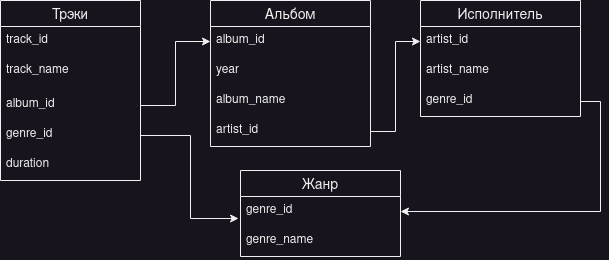

The diagram above was exported from draw.io. Its source (the exported page's mxGraphModel, read from the mxfile embedded in the PNG):
<mxGraphModel dx="1050" dy="503" grid="1" gridSize="10" guides="1" tooltips="1" connect="1" arrows="1" fold="1" page="1" pageScale="1" pageWidth="827" pageHeight="1169" math="0" shadow="0">
  <root>
    <mxCell id="0" />
    <mxCell id="1" parent="0" />
    <mxCell id="xwXzITVBxdwnRNKxeZnV-25" style="edgeStyle=orthogonalEdgeStyle;rounded=0;orthogonalLoop=1;jettySize=auto;html=1;exitX=1;exitY=0.75;exitDx=0;exitDy=0;entryX=-0.012;entryY=0.733;entryDx=0;entryDy=0;entryPerimeter=0;" edge="1" parent="1" source="xwXzITVBxdwnRNKxeZnV-1" target="xwXzITVBxdwnRNKxeZnV-18">
      <mxGeometry relative="1" as="geometry" />
    </mxCell>
    <mxCell id="xwXzITVBxdwnRNKxeZnV-1" value="Трэки" style="swimlane;fontStyle=0;childLayout=stackLayout;horizontal=1;startSize=26;horizontalStack=0;resizeParent=1;resizeParentMax=0;resizeLast=0;collapsible=1;marginBottom=0;align=center;fontSize=14;" vertex="1" parent="1">
      <mxGeometry x="30" y="30" width="140" height="180" as="geometry" />
    </mxCell>
    <mxCell id="xwXzITVBxdwnRNKxeZnV-2" value="&lt;div&gt;track_id&lt;/div&gt;" style="text;strokeColor=none;fillColor=none;spacingLeft=4;spacingRight=4;overflow=hidden;rotatable=0;points=[[0,0.5],[1,0.5]];portConstraint=eastwest;fontSize=12;whiteSpace=wrap;html=1;" vertex="1" parent="xwXzITVBxdwnRNKxeZnV-1">
      <mxGeometry y="26" width="140" height="30" as="geometry" />
    </mxCell>
    <mxCell id="xwXzITVBxdwnRNKxeZnV-3" value="track_name" style="text;strokeColor=none;fillColor=none;spacingLeft=4;spacingRight=4;overflow=hidden;rotatable=0;points=[[0,0.5],[1,0.5]];portConstraint=eastwest;fontSize=12;whiteSpace=wrap;html=1;" vertex="1" parent="xwXzITVBxdwnRNKxeZnV-1">
      <mxGeometry y="56" width="140" height="34" as="geometry" />
    </mxCell>
    <mxCell id="xwXzITVBxdwnRNKxeZnV-5" value="&lt;div&gt;album_id&lt;/div&gt;" style="text;strokeColor=none;fillColor=none;spacingLeft=4;spacingRight=4;overflow=hidden;rotatable=0;points=[[0,0.5],[1,0.5]];portConstraint=eastwest;fontSize=12;whiteSpace=wrap;html=1;" vertex="1" parent="xwXzITVBxdwnRNKxeZnV-1">
      <mxGeometry y="90" width="140" height="30" as="geometry" />
    </mxCell>
    <mxCell id="xwXzITVBxdwnRNKxeZnV-4" value="&lt;div&gt;genre_id&lt;/div&gt;" style="text;strokeColor=none;fillColor=none;spacingLeft=4;spacingRight=4;overflow=hidden;rotatable=0;points=[[0,0.5],[1,0.5]];portConstraint=eastwest;fontSize=12;whiteSpace=wrap;html=1;" vertex="1" parent="xwXzITVBxdwnRNKxeZnV-1">
      <mxGeometry y="120" width="140" height="30" as="geometry" />
    </mxCell>
    <mxCell id="xwXzITVBxdwnRNKxeZnV-6" value="&lt;div&gt;duration&lt;/div&gt;" style="text;strokeColor=none;fillColor=none;spacingLeft=4;spacingRight=4;overflow=hidden;rotatable=0;points=[[0,0.5],[1,0.5]];portConstraint=eastwest;fontSize=12;whiteSpace=wrap;html=1;" vertex="1" parent="xwXzITVBxdwnRNKxeZnV-1">
      <mxGeometry y="150" width="140" height="30" as="geometry" />
    </mxCell>
    <mxCell id="xwXzITVBxdwnRNKxeZnV-7" value="Альбом" style="swimlane;fontStyle=0;childLayout=stackLayout;horizontal=1;startSize=26;horizontalStack=0;resizeParent=1;resizeParentMax=0;resizeLast=0;collapsible=1;marginBottom=0;align=center;fontSize=14;" vertex="1" parent="1">
      <mxGeometry x="240" y="30" width="160" height="146" as="geometry" />
    </mxCell>
    <mxCell id="xwXzITVBxdwnRNKxeZnV-8" value="&lt;div&gt;album_id&lt;/div&gt;" style="text;strokeColor=none;fillColor=none;spacingLeft=4;spacingRight=4;overflow=hidden;rotatable=0;points=[[0,0.5],[1,0.5]];portConstraint=eastwest;fontSize=12;whiteSpace=wrap;html=1;" vertex="1" parent="xwXzITVBxdwnRNKxeZnV-7">
      <mxGeometry y="26" width="160" height="30" as="geometry" />
    </mxCell>
    <mxCell id="xwXzITVBxdwnRNKxeZnV-9" value="year" style="text;strokeColor=none;fillColor=none;spacingLeft=4;spacingRight=4;overflow=hidden;rotatable=0;points=[[0,0.5],[1,0.5]];portConstraint=eastwest;fontSize=12;whiteSpace=wrap;html=1;" vertex="1" parent="xwXzITVBxdwnRNKxeZnV-7">
      <mxGeometry y="56" width="160" height="30" as="geometry" />
    </mxCell>
    <mxCell id="xwXzITVBxdwnRNKxeZnV-10" value="&lt;div&gt;album_name&lt;/div&gt;" style="text;strokeColor=none;fillColor=none;spacingLeft=4;spacingRight=4;overflow=hidden;rotatable=0;points=[[0,0.5],[1,0.5]];portConstraint=eastwest;fontSize=12;whiteSpace=wrap;html=1;" vertex="1" parent="xwXzITVBxdwnRNKxeZnV-7">
      <mxGeometry y="86" width="160" height="30" as="geometry" />
    </mxCell>
    <mxCell id="xwXzITVBxdwnRNKxeZnV-11" value="&lt;div&gt;artist_id&lt;/div&gt;" style="text;strokeColor=none;fillColor=none;spacingLeft=4;spacingRight=4;overflow=hidden;rotatable=0;points=[[0,0.5],[1,0.5]];portConstraint=eastwest;fontSize=12;whiteSpace=wrap;html=1;" vertex="1" parent="xwXzITVBxdwnRNKxeZnV-7">
      <mxGeometry y="116" width="160" height="30" as="geometry" />
    </mxCell>
    <mxCell id="xwXzITVBxdwnRNKxeZnV-12" value="Исполнитель" style="swimlane;fontStyle=0;childLayout=stackLayout;horizontal=1;startSize=26;horizontalStack=0;resizeParent=1;resizeParentMax=0;resizeLast=0;collapsible=1;marginBottom=0;align=center;fontSize=14;" vertex="1" parent="1">
      <mxGeometry x="450" y="30" width="160" height="116" as="geometry" />
    </mxCell>
    <mxCell id="xwXzITVBxdwnRNKxeZnV-13" value="&lt;div&gt;artist_id&lt;/div&gt;" style="text;strokeColor=none;fillColor=none;spacingLeft=4;spacingRight=4;overflow=hidden;rotatable=0;points=[[0,0.5],[1,0.5]];portConstraint=eastwest;fontSize=12;whiteSpace=wrap;html=1;" vertex="1" parent="xwXzITVBxdwnRNKxeZnV-12">
      <mxGeometry y="26" width="160" height="30" as="geometry" />
    </mxCell>
    <mxCell id="xwXzITVBxdwnRNKxeZnV-14" value="artist_name" style="text;strokeColor=none;fillColor=none;spacingLeft=4;spacingRight=4;overflow=hidden;rotatable=0;points=[[0,0.5],[1,0.5]];portConstraint=eastwest;fontSize=12;whiteSpace=wrap;html=1;" vertex="1" parent="xwXzITVBxdwnRNKxeZnV-12">
      <mxGeometry y="56" width="160" height="30" as="geometry" />
    </mxCell>
    <mxCell id="xwXzITVBxdwnRNKxeZnV-15" value="genre_id" style="text;strokeColor=none;fillColor=none;spacingLeft=4;spacingRight=4;overflow=hidden;rotatable=0;points=[[0,0.5],[1,0.5]];portConstraint=eastwest;fontSize=12;whiteSpace=wrap;html=1;" vertex="1" parent="xwXzITVBxdwnRNKxeZnV-12">
      <mxGeometry y="86" width="160" height="30" as="geometry" />
    </mxCell>
    <mxCell id="xwXzITVBxdwnRNKxeZnV-16" style="edgeStyle=orthogonalEdgeStyle;rounded=0;orthogonalLoop=1;jettySize=auto;html=1;exitX=1;exitY=0.5;exitDx=0;exitDy=0;entryX=0;entryY=0.5;entryDx=0;entryDy=0;" edge="1" parent="1" source="xwXzITVBxdwnRNKxeZnV-5" target="xwXzITVBxdwnRNKxeZnV-8">
      <mxGeometry relative="1" as="geometry" />
    </mxCell>
    <mxCell id="xwXzITVBxdwnRNKxeZnV-17" value="Жанр" style="swimlane;fontStyle=0;childLayout=stackLayout;horizontal=1;startSize=26;horizontalStack=0;resizeParent=1;resizeParentMax=0;resizeLast=0;collapsible=1;marginBottom=0;align=center;fontSize=14;" vertex="1" parent="1">
      <mxGeometry x="270" y="200" width="160" height="86" as="geometry" />
    </mxCell>
    <mxCell id="xwXzITVBxdwnRNKxeZnV-18" value="genre_id" style="text;strokeColor=none;fillColor=none;spacingLeft=4;spacingRight=4;overflow=hidden;rotatable=0;points=[[0,0.5],[1,0.5]];portConstraint=eastwest;fontSize=12;whiteSpace=wrap;html=1;" vertex="1" parent="xwXzITVBxdwnRNKxeZnV-17">
      <mxGeometry y="26" width="160" height="30" as="geometry" />
    </mxCell>
    <mxCell id="xwXzITVBxdwnRNKxeZnV-19" value="genre_name" style="text;strokeColor=none;fillColor=none;spacingLeft=4;spacingRight=4;overflow=hidden;rotatable=0;points=[[0,0.5],[1,0.5]];portConstraint=eastwest;fontSize=12;whiteSpace=wrap;html=1;" vertex="1" parent="xwXzITVBxdwnRNKxeZnV-17">
      <mxGeometry y="56" width="160" height="30" as="geometry" />
    </mxCell>
    <mxCell id="xwXzITVBxdwnRNKxeZnV-21" style="edgeStyle=orthogonalEdgeStyle;rounded=0;orthogonalLoop=1;jettySize=auto;html=1;exitX=1;exitY=0.5;exitDx=0;exitDy=0;" edge="1" parent="1" source="xwXzITVBxdwnRNKxeZnV-15" target="xwXzITVBxdwnRNKxeZnV-18">
      <mxGeometry relative="1" as="geometry" />
    </mxCell>
    <mxCell id="xwXzITVBxdwnRNKxeZnV-22" style="edgeStyle=orthogonalEdgeStyle;rounded=0;orthogonalLoop=1;jettySize=auto;html=1;exitX=1;exitY=0.5;exitDx=0;exitDy=0;entryX=0;entryY=0.5;entryDx=0;entryDy=0;" edge="1" parent="1" source="xwXzITVBxdwnRNKxeZnV-11" target="xwXzITVBxdwnRNKxeZnV-13">
      <mxGeometry relative="1" as="geometry" />
    </mxCell>
  </root>
</mxGraphModel>